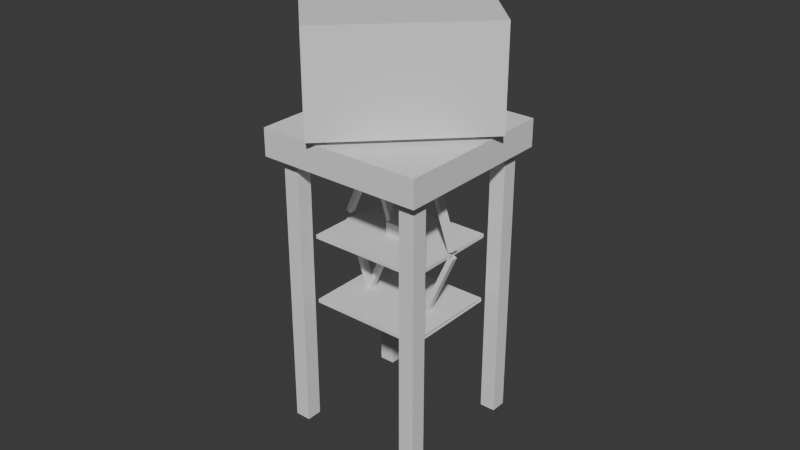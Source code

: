 # Source: untitled.blend  (saved by Blender 4.2.66; exported with 4.5.12 LTS)
import bpy
from mathutils import Matrix  # noqa: F401  (used for matrix-valued properties, if any)

bpy.ops.wm.read_factory_settings(use_empty=True)
scene = bpy.context.scene
scene.name = 'Scene'

# ---- collections
col_collection = bpy.data.collections.new('Collection'); scene.collection.children.link(col_collection)

# ---- world
world_world = bpy.data.worlds.new('World'); scene.world = world_world
world_world.use_nodes = True; world_world.node_tree.nodes.clear()
_N = world_world.node_tree.nodes; _L = world_world.node_tree.links
n0 = _N.new('ShaderNodeOutputWorld'); n0.name = 'World Output'; n0.location = (300, 300)
n1 = _N.new('ShaderNodeBackground'); n1.name = 'Background'; n1.location = (10, 300)
n1.inputs[0].default_value = (0.05088, 0.05088, 0.05088, 1.0)
_L.new(n1.outputs[0], n0.inputs[0])
n0.is_active_output = True
world_world.color = (0.05088, 0.05088, 0.05088)
world_world.sun_shadow_jitter_overblur = 0.0

# ---- meshes
me_cube_001 = bpy.data.meshes.new('Cube.001')
me_cube_001.from_pydata([(-1.0, -1.0, -1.0), (-1.0, -1.0, 1.0), (-1.0, 1.0, -1.0), (-1.0, 1.0, 1.0), (1.0, -1.0, -1.0), (1.0, -1.0, 1.0), (1.0, 1.0, -1.0), (1.0, 1.0, 1.0), (7.96e-10, -1.408, -1.642), (7.96e-10, -1.408, -1.097), (-2.366, 4.736e-10, -1.642), (-2.366, 4.736e-10, -1.097), (2.366, 4.736e-10, -1.642), (2.366, 4.736e-10, -1.097), (7.96e-10, 1.408, -1.642), (7.96e-10, 1.408, -1.097), (1.838, -0.1104, -7.212), (1.838, -0.1104, -1.758), (1.615, 0.02209, -7.212), (1.615, 0.02209, -1.758), (2.06, 0.02209, -7.212), (2.06, 0.02209, -1.758), (1.838, 0.1546, -7.212), (1.838, 0.1546, -1.758), (-0.01856, -1.215, -7.212), (-0.01856, -1.215, -1.758), (-0.2413, -1.082, -7.212), (-0.2413, -1.082, -1.758), (0.2042, -1.082, -7.212), (0.2042, -1.082, -1.758), (-0.01856, -0.9498, -7.212), (-0.01856, -0.9498, -1.758), (0.02539, 0.9678, -7.212), (0.02539, 0.9678, -1.758), (-0.1973, 1.1, -7.212), (-0.1973, 1.1, -1.758), (0.2481, 1.1, -7.212), (0.2481, 1.1, -1.758), (0.02539, 1.233, -7.212), (0.02539, 1.233, -1.758), (-1.831, -0.1366, -7.212), (-1.831, -0.1366, -1.758), (-2.054, -0.004064, -7.212), (-2.054, -0.004064, -1.758), (-1.608, -0.004064, -7.212), (-1.608, -0.004064, -1.758), (-1.831, 0.1284, -7.212), (-1.831, 0.1284, -1.758), (-0.12, -0.9127, -3.371), (-0.12, -0.9127, -3.298), (-1.534, -0.07139, -3.371), (-1.534, -0.07139, -3.298), (1.534, 0.07139, -3.371), (1.534, 0.07139, -3.298), (0.12, 0.9127, -3.371), (0.12, 0.9127, -3.298), (-0.843, -0.5618, -3.172), (-0.4232, -0.3121, -1.812), (-0.9443, -0.5015, -3.172), (-0.5245, -0.2518, -1.812), (-0.7786, -0.5235, -3.212), (-0.3588, -0.2737, -1.852), (-0.8799, -0.4632, -3.212), (-0.4601, -0.2134, -1.852), (-0.09118, -0.1145, -3.236), (-0.4418, -0.3231, -1.838), (-0.1925, -0.05424, -3.236), (-0.5431, -0.2628, -1.838), (-0.0249, -0.07509, -3.203), (-0.3755, -0.2837, -1.804), (-0.1262, -0.01481, -3.203), (-0.4768, -0.2234, -1.804), (0.126, 0.01466, -3.18), (0.5458, 0.2644, -1.82), (0.02464, 0.07494, -3.18), (0.4444, 0.3247, -1.82), (0.1904, 0.053, -3.22), (0.6102, 0.3028, -1.86), (0.08909, 0.1133, -3.22), (0.5089, 0.363, -1.86), (0.8778, 0.462, -3.244), (0.5272, 0.2534, -1.845), (0.7765, 0.5222, -3.244), (0.4259, 0.3136, -1.845), (0.9441, 0.5014, -3.211), (0.5935, 0.2928, -1.812), (0.8428, 0.5617, -3.211), (0.4921, 0.3531, -1.812), (1.142e-09, -0.1495, -3.383), (1.142e-09, -0.1495, -3.028), (-0.2514, 6.793e-10, -3.383), (-0.2514, 6.793e-10, -3.028), (0.2514, 6.793e-10, -3.383), (0.2514, 6.793e-10, -3.028), (1.142e-09, 0.1495, -3.383), (1.142e-09, 0.1495, -3.028), (0.9443, 0.5015, -3.38), (0.5245, 0.2518, -4.74), (0.843, 0.5618, -3.38), (0.4232, 0.3121, -4.74), (0.8799, 0.4632, -3.34), (0.4601, 0.2134, -4.7), (0.7786, 0.5235, -3.34), (0.3588, 0.2737, -4.7), (0.1925, 0.05424, -3.316), (0.5431, 0.2628, -4.715), (0.09118, 0.1145, -3.316), (0.4418, 0.3231, -4.715), (0.1262, 0.01481, -3.35), (0.4768, 0.2234, -4.748), (0.0249, 0.07509, -3.35), (0.3755, 0.2837, -4.748), (-0.02464, -0.07494, -3.372), (-0.4444, -0.3247, -4.732), (-0.126, -0.01466, -3.372), (-0.5458, -0.2644, -4.732), (-0.08909, -0.1133, -3.332), (-0.5089, -0.363, -4.692), (-0.1904, -0.053, -3.332), (-0.6102, -0.3028, -4.692), (-0.7765, -0.5222, -3.309), (-0.4259, -0.3136, -4.707), (-0.8778, -0.462, -3.309), (-0.5272, -0.2534, -4.707), (-0.8428, -0.5617, -3.342), (-0.4921, -0.3531, -4.74), (-0.9441, -0.5014, -3.342), (-0.5935, -0.2928, -4.74), (-0.12, -0.9127, -4.741), (-0.12, -0.9127, -4.668), (-1.534, -0.07139, -4.741), (-1.534, -0.07139, -4.668), (1.534, 0.07139, -4.741), (1.534, 0.07139, -4.668), (0.12, 0.9127, -4.741), (0.12, 0.9127, -4.668)], [], [(0, 1, 3, 2), (2, 3, 7, 6), (6, 7, 5, 4), (4, 5, 1, 0), (2, 6, 4, 0), (7, 3, 1, 5), (8, 9, 11, 10), (10, 11, 15, 14), (14, 15, 13, 12), (12, 13, 9, 8), (10, 14, 12, 8), (15, 11, 9, 13), (16, 17, 19, 18), (18, 19, 23, 22), (22, 23, 21, 20), (20, 21, 17, 16), (18, 22, 20, 16), (23, 19, 17, 21), (24, 25, 27, 26), (26, 27, 31, 30), (30, 31, 29, 28), (28, 29, 25, 24), (26, 30, 28, 24), (31, 27, 25, 29), (32, 33, 35, 34), (34, 35, 39, 38), (38, 39, 37, 36), (36, 37, 33, 32), (34, 38, 36, 32), (39, 35, 33, 37), (40, 41, 43, 42), (42, 43, 47, 46), (46, 47, 45, 44), (44, 45, 41, 40), (42, 46, 44, 40), (47, 43, 41, 45), (48, 49, 51, 50), (50, 51, 55, 54), (54, 55, 53, 52), (52, 53, 49, 48), (50, 54, 52, 48), (55, 51, 49, 53), (56, 57, 59, 58), (58, 59, 63, 62), (62, 63, 61, 60), (60, 61, 57, 56), (58, 62, 60, 56), (63, 59, 57, 61), (64, 65, 67, 66), (66, 67, 71, 70), (70, 71, 69, 68), (68, 69, 65, 64), (66, 70, 68, 64), (71, 67, 65, 69), (72, 73, 75, 74), (74, 75, 79, 78), (78, 79, 77, 76), (76, 77, 73, 72), (80, 81, 83, 82), (82, 83, 87, 86), (86, 87, 85, 84), (84, 85, 81, 80), (88, 89, 91, 90), (90, 91, 95, 94), (94, 95, 93, 92), (92, 93, 89, 88), (90, 94, 92, 88), (95, 91, 89, 93), (96, 97, 99, 98), (98, 99, 103, 102), (102, 103, 101, 100), (100, 101, 97, 96), (104, 105, 107, 106), (106, 107, 111, 110), (110, 111, 109, 108), (108, 109, 105, 104), (112, 113, 115, 114), (114, 115, 119, 118), (118, 119, 117, 116), (116, 117, 113, 112), (120, 121, 123, 122), (122, 123, 127, 126), (126, 127, 125, 124), (124, 125, 121, 120), (130, 131, 135, 134), (132, 133, 129, 128), (130, 134, 132, 128), (135, 131, 129, 133)])
_uv = me_cube_001.uv_layers.new(name='UVMap')
_uv.uv.foreach_set('vector', [0.375, 0.0, 0.625, 0.0, 0.625, 0.25, 0.375, 0.25, 0.375, 0.25, 0.625, 0.25, 0.625, 0.5, 0.375, 0.5, 0.375, 0.5, 0.625, 0.5, 0.625, 0.75, 0.375, 0.75, 0.375, 0.75, 0.625, 0.75, 0.625, 1.0, 0.375, 1.0, 0.125, 0.5, 0.375, 0.5, 0.375, 0.75, 0.125, 0.75, 0.625, 0.5, 0.875, 0.5, 0.875, 0.75, 0.625, 0.75, 0.375, 0.0, 0.625, 0.0, 0.625, 0.25, 0.375, 0.25, 0.375, 0.25, 0.625, 0.25, 0.625, 0.5, 0.375, 0.5, 0.375, 0.5, 0.625, 0.5, 0.625, 0.75, 0.375, 0.75, 0.375, 0.75, 0.625, 0.75, 0.625, 1.0, 0.375, 1.0, 0.125, 0.5, 0.375, 0.5, 0.375, 0.75, 0.125, 0.75, 0.625, 0.5, 0.875, 0.5, 0.875, 0.75, 0.625, 0.75, 0.375, 0.0, 0.625, 0.0, 0.625, 0.25, 0.375, 0.25, 0.375, 0.25, 0.625, 0.25, 0.625, 0.5, 0.375, 0.5, 0.375, 0.5, 0.625, 0.5, 0.625, 0.75, 0.375, 0.75, 0.375, 0.75, 0.625, 0.75, 0.625, 1.0, 0.375, 1.0, 0.125, 0.5, 0.375, 0.5, 0.375, 0.75, 0.125, 0.75, 0.625, 0.5, 0.875, 0.5, 0.875, 0.75, 0.625, 0.75, 0.375, 0.0, 0.625, 0.0, 0.625, 0.25, 0.375, 0.25, 0.375, 0.25, 0.625, 0.25, 0.625, 0.5, 0.375, 0.5, 0.375, 0.5, 0.625, 0.5, 0.625, 0.75, 0.375, 0.75, 0.375, 0.75, 0.625, 0.75, 0.625, 1.0, 0.375, 1.0, 0.125, 0.5, 0.375, 0.5, 0.375, 0.75, 0.125, 0.75, 0.625, 0.5, 0.875, 0.5, 0.875, 0.75, 0.625, 0.75, 0.375, 0.0, 0.625, 0.0, 0.625, 0.25, 0.375, 0.25, 0.375, 0.25, 0.625, 0.25, 0.625, 0.5, 0.375, 0.5, 0.375, 0.5, 0.625, 0.5, 0.625, 0.75, 0.375, 0.75, 0.375, 0.75, 0.625, 0.75, 0.625, 1.0, 0.375, 1.0, 0.125, 0.5, 0.375, 0.5, 0.375, 0.75, 0.125, 0.75, 0.625, 0.5, 0.875, 0.5, 0.875, 0.75, 0.625, 0.75, 0.375, 0.0, 0.625, 0.0, 0.625, 0.25, 0.375, 0.25, 0.375, 0.25, 0.625, 0.25, 0.625, 0.5, 0.375, 0.5, 0.375, 0.5, 0.625, 0.5, 0.625, 0.75, 0.375, 0.75, 0.375, 0.75, 0.625, 0.75, 0.625, 1.0, 0.375, 1.0, 0.125, 0.5, 0.375, 0.5, 0.375, 0.75, 0.125, 0.75, 0.625, 0.5, 0.875, 0.5, 0.875, 0.75, 0.625, 0.75, 0.375, 0.0, 0.625, 0.0, 0.625, 0.25, 0.375, 0.25, 0.375, 0.25, 0.625, 0.25, 0.625, 0.5, 0.375, 0.5, 0.375, 0.5, 0.625, 0.5, 0.625, 0.75, 0.375, 0.75, 0.375, 0.75, 0.625, 0.75, 0.625, 1.0, 0.375, 1.0, 0.125, 0.5, 0.375, 0.5, 0.375, 0.75, 0.125, 0.75, 0.625, 0.5, 0.875, 0.5, 0.875, 0.75, 0.625, 0.75, 0.375, 0.0, 0.625, 0.0, 0.625, 0.25, 0.375, 0.25, 0.375, 0.25, 0.625, 0.25, 0.625, 0.5, 0.375, 0.5, 0.375, 0.5, 0.625, 0.5, 0.625, 0.75, 0.375, 0.75, 0.375, 0.75, 0.625, 0.75, 0.625, 1.0, 0.375, 1.0, 0.125, 0.5, 0.375, 0.5, 0.375, 0.75, 0.125, 0.75, 0.625, 0.5, 0.875, 0.5, 0.875, 0.75, 0.625, 0.75, 0.375, 0.0, 0.625, 0.0, 0.625, 0.25, 0.375, 0.25, 0.375, 0.25, 0.625, 0.25, 0.625, 0.5, 0.375, 0.5, 0.375, 0.5, 0.625, 0.5, 0.625, 0.75, 0.375, 0.75, 0.375, 0.75, 0.625, 0.75, 0.625, 1.0, 0.375, 1.0, 0.125, 0.5, 0.375, 0.5, 0.375, 0.75, 0.125, 0.75, 0.625, 0.5, 0.875, 0.5, 0.875, 0.75, 0.625, 0.75, 0.375, 0.0, 0.625, 0.0, 0.625, 0.25, 0.375, 0.25, 0.375, 0.25, 0.625, 0.25, 0.625, 0.5, 0.375, 0.5, 0.375, 0.5, 0.625, 0.5, 0.625, 0.75, 0.375, 0.75, 0.375, 0.75, 0.625, 0.75, 0.625, 1.0, 0.375, 1.0, 0.375, 0.0, 0.625, 0.0, 0.625, 0.25, 0.375, 0.25, 0.375, 0.25, 0.625, 0.25, 0.625, 0.5, 0.375, 0.5, 0.375, 0.5, 0.625, 0.5, 0.625, 0.75, 0.375, 0.75, 0.375, 0.75, 0.625, 0.75, 0.625, 1.0, 0.375, 1.0, 0.375, 0.0, 0.625, 0.0, 0.625, 0.25, 0.375, 0.25, 0.375, 0.25, 0.625, 0.25, 0.625, 0.5, 0.375, 0.5, 0.375, 0.5, 0.625, 0.5, 0.625, 0.75, 0.375, 0.75, 0.375, 0.75, 0.625, 0.75, 0.625, 1.0, 0.375, 1.0, 0.125, 0.5, 0.375, 0.5, 0.375, 0.75, 0.125, 0.75, 0.625, 0.5, 0.875, 0.5, 0.875, 0.75, 0.625, 0.75, 0.375, 0.0, 0.625, 0.0, 0.625, 0.25, 0.375, 0.25, 0.375, 0.25, 0.625, 0.25, 0.625, 0.5, 0.375, 0.5, 0.375, 0.5, 0.625, 0.5, 0.625, 0.75, 0.375, 0.75, 0.375, 0.75, 0.625, 0.75, 0.625, 1.0, 0.375, 1.0, 0.375, 0.0, 0.625, 0.0, 0.625, 0.25, 0.375, 0.25, 0.375, 0.25, 0.625, 0.25, 0.625, 0.5, 0.375, 0.5, 0.375, 0.5, 0.625, 0.5, 0.625, 0.75, 0.375, 0.75, 0.375, 0.75, 0.625, 0.75, 0.625, 1.0, 0.375, 1.0, 0.375, 0.0, 0.625, 0.0, 0.625, 0.25, 0.375, 0.25, 0.375, 0.25, 0.625, 0.25, 0.625, 0.5, 0.375, 0.5, 0.375, 0.5, 0.625, 0.5, 0.625, 0.75, 0.375, 0.75, 0.375, 0.75, 0.625, 0.75, 0.625, 1.0, 0.375, 1.0, 0.375, 0.0, 0.625, 0.0, 0.625, 0.25, 0.375, 0.25, 0.375, 0.25, 0.625, 0.25, 0.625, 0.5, 0.375, 0.5, 0.375, 0.5, 0.625, 0.5, 0.625, 0.75, 0.375, 0.75, 0.375, 0.75, 0.625, 0.75, 0.625, 1.0, 0.375, 1.0, 0.375, 0.25, 0.625, 0.25, 0.625, 0.5, 0.375, 0.5, 0.375, 0.75, 0.625, 0.75, 0.625, 1.0, 0.375, 1.0, 0.125, 0.5, 0.375, 0.5, 0.375, 0.75, 0.125, 0.75, 0.625, 0.5, 0.875, 0.5, 0.875, 0.75, 0.625, 0.75])
me_cube_001.update()

# ---- objects
ob_cube = bpy.data.objects.new('Cube', me_cube_001)

# ---- transforms, parenting, visibility, modifiers, constraints
ob_cube.location = (0.0, 0.0, 0.0)
ob_cube.rotation_euler = (0.0, -0.0, -0.7854)
ob_cube.scale = (1.0, 1.681, 1.0)

# ---- collection membership
col_collection.objects.link(ob_cube)

# ---- scene / render settings (as saved in the file)
scene.frame_start = 1; scene.frame_end = 250; scene.frame_set(1)
scene.render.engine = 'BLENDER_EEVEE_NEXT'
bpy.context.view_layer.update()

# ---- added for rendering (the .blend has no active camera and no usable light): camera, sun
cam_auto = bpy.data.cameras.new('AutoCamera')
cam_auto.lens = 50.0
cam_auto.sensor_width = 36.0
cam_auto.clip_end = 1000.0
ob_auto_camera = bpy.data.objects.new('AutoCamera', cam_auto)
scene.collection.objects.link(ob_auto_camera)
ob_auto_camera.location = (11.5931, -13.9118, 6.16852)
ob_auto_camera.rotation_euler = (1.09748, -7.21219e-08, 0.694738)
scene.camera = ob_auto_camera
light_auto_sun = bpy.data.lights.new('AutoSun', 'SUN')
light_auto_sun.energy = 3.0
light_auto_sun.angle = 0.0523599
ob_auto_sun = bpy.data.objects.new('AutoSun', light_auto_sun)
scene.collection.objects.link(ob_auto_sun)
ob_auto_sun.rotation_euler = (0.872665, 0.174533, 0.523599)
bpy.context.view_layer.update()
